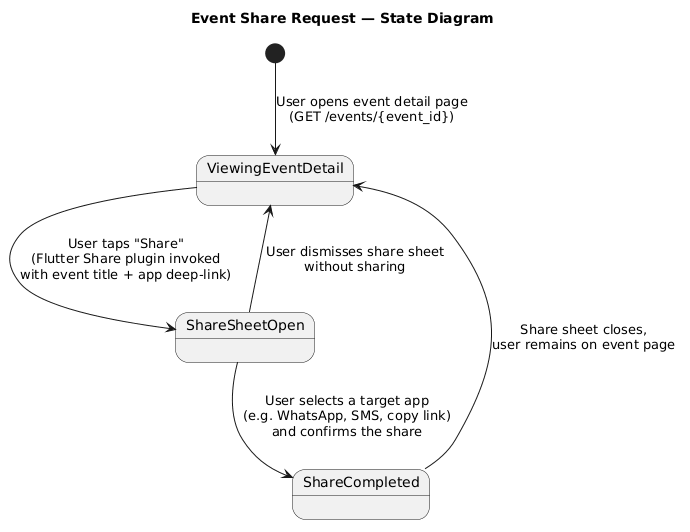

The diagram above was rendered by PlantUML. Its source (embedded in the PNG):
@startuml
title Event Share Request — State Diagram

[*] --> ViewingEventDetail : User opens event detail page\n(GET /events/{event_id})

state ViewingEventDetail {

}

ViewingEventDetail --> ShareSheetOpen : User taps "Share"\n(Flutter Share plugin invoked\nwith event title + app deep-link)

state ShareSheetOpen {
}

ShareSheetOpen --> ShareCompleted : User selects a target app\n(e.g. WhatsApp, SMS, copy link)\nand confirms the share

ShareSheetOpen --> ViewingEventDetail : User dismisses share sheet\nwithout sharing

state ShareCompleted {
}

ShareCompleted --> ViewingEventDetail : Share sheet closes,\nuser remains on event page
@enduml